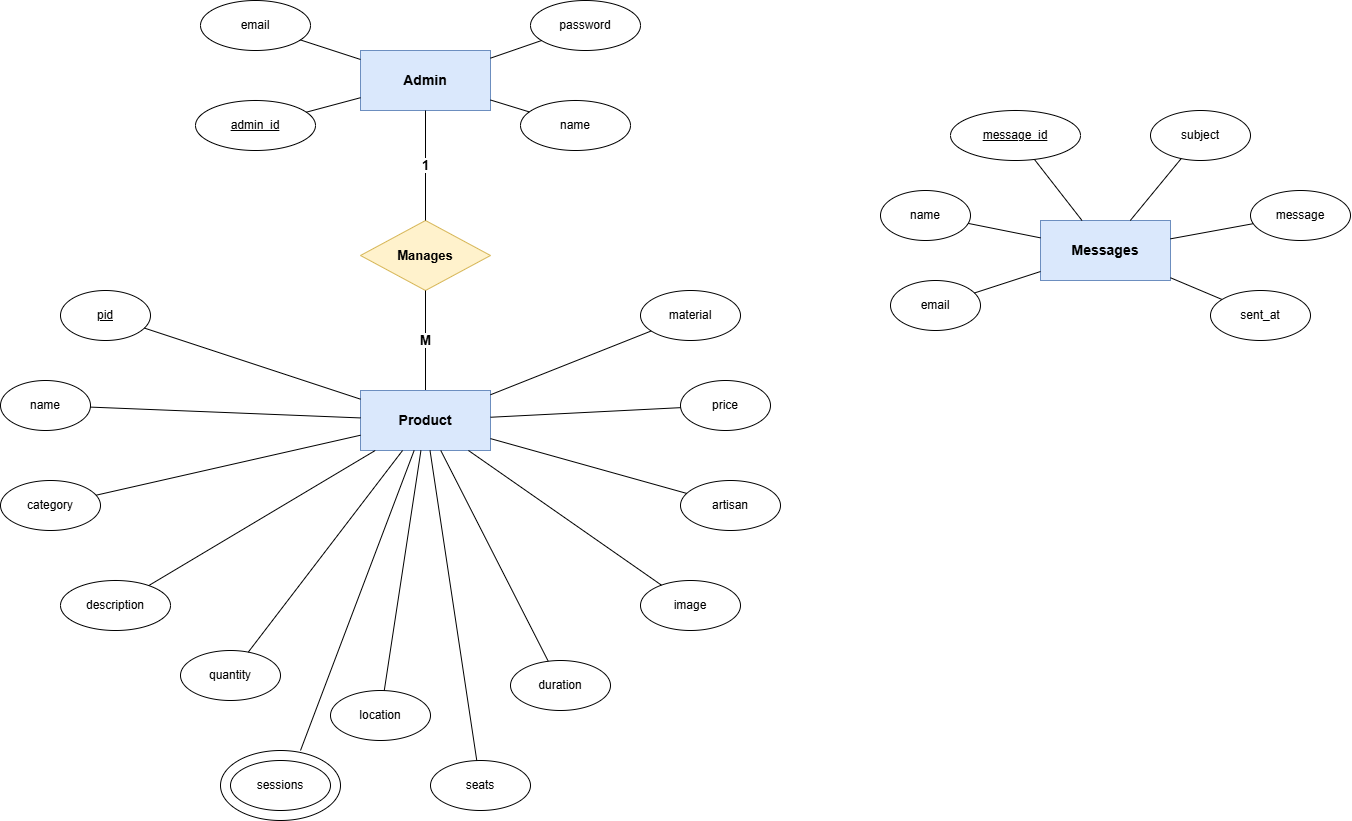

The diagram above was exported from draw.io. Its source (the exported page's mxGraphModel, read from the mxfile embedded in the PNG):
<mxGraphModel dx="1586" dy="901" grid="1" gridSize="10" guides="1" tooltips="1" connect="1" arrows="1" fold="1" page="1" pageScale="1" pageWidth="1654" pageHeight="1169" math="0" shadow="0">
  <root>
    <mxCell id="0" />
    <mxCell id="1" parent="0" />
    <mxCell id="fQY2qUG_aN1Nd-zz6UrK-53" parent="1" style="ellipse;whiteSpace=wrap;html=1;" value="" vertex="1">
      <mxGeometry height="70" width="120" x="280" y="920" as="geometry" />
    </mxCell>
    <mxCell id="2" parent="1" style="rounded=0;whiteSpace=wrap;html=1;fillColor=#dae8fc;strokeColor=#6c8ebf;fontStyle=1;fontSize=14;" value="Admin" vertex="1">
      <mxGeometry height="60" width="130" x="420" y="220" as="geometry" />
    </mxCell>
    <mxCell id="3" parent="1" style="ellipse;whiteSpace=wrap;html=1;" value="&lt;u&gt;admin_id&lt;/u&gt;" vertex="1">
      <mxGeometry height="50" width="120" x="255" y="270" as="geometry" />
    </mxCell>
    <mxCell id="4" edge="1" parent="1" source="3" style="edgeStyle=none;html=1;endArrow=none;startArrow=none;endFill=0;startFill=0;" target="2">
      <mxGeometry relative="1" as="geometry" />
    </mxCell>
    <mxCell id="5" parent="1" style="ellipse;whiteSpace=wrap;html=1;" value="email" vertex="1">
      <mxGeometry height="50" width="110" x="260" y="170" as="geometry" />
    </mxCell>
    <mxCell id="6" edge="1" parent="1" source="5" style="edgeStyle=none;html=1;endArrow=none;startArrow=none;endFill=0;startFill=0;" target="2">
      <mxGeometry relative="1" as="geometry" />
    </mxCell>
    <mxCell id="7" parent="1" style="ellipse;whiteSpace=wrap;html=1;" value="password" vertex="1">
      <mxGeometry height="50" width="110" x="590" y="170" as="geometry" />
    </mxCell>
    <mxCell id="8" edge="1" parent="1" source="7" style="edgeStyle=none;html=1;endArrow=none;startArrow=none;endFill=0;startFill=0;" target="2">
      <mxGeometry relative="1" as="geometry" />
    </mxCell>
    <mxCell id="9" parent="1" style="ellipse;whiteSpace=wrap;html=1;" value="name" vertex="1">
      <mxGeometry height="50" width="110" x="580" y="270" as="geometry" />
    </mxCell>
    <mxCell id="10" edge="1" parent="1" source="9" style="edgeStyle=none;html=1;endArrow=none;startArrow=none;endFill=0;startFill=0;" target="2">
      <mxGeometry relative="1" as="geometry" />
    </mxCell>
    <mxCell id="11" parent="1" style="rhombus;whiteSpace=wrap;html=1;fillColor=#fff2cc;strokeColor=#d6b656;fontSize=13;fontStyle=1;" value="Manages" vertex="1">
      <mxGeometry height="70" width="130" x="420" y="390" as="geometry" />
    </mxCell>
    <mxCell id="12" edge="1" parent="1" source="2" style="edgeStyle=none;html=1;endArrow=none;startArrow=none;endFill=0;startFill=0;fontSize=13;fontStyle=1;" target="11" value="1">
      <mxGeometry relative="1" as="geometry" />
    </mxCell>
    <mxCell id="13" edge="1" parent="1" source="11" style="edgeStyle=none;html=1;endArrow=none;startArrow=none;endFill=0;startFill=0;fontSize=13;fontStyle=1;" target="14" value="M">
      <mxGeometry relative="1" as="geometry" />
    </mxCell>
    <mxCell id="14" parent="1" style="rounded=0;whiteSpace=wrap;html=1;fillColor=#dae8fc;strokeColor=#6c8ebf;fontStyle=1;fontSize=14;" value="Product" vertex="1">
      <mxGeometry height="60" width="130" x="420" y="560" as="geometry" />
    </mxCell>
    <mxCell id="15" parent="1" style="ellipse;whiteSpace=wrap;html=1;" value="&lt;u&gt;pid&lt;/u&gt;" vertex="1">
      <mxGeometry height="50" width="90" x="120" y="460" as="geometry" />
    </mxCell>
    <mxCell id="16" edge="1" parent="1" source="15" style="edgeStyle=none;html=1;endArrow=none;startArrow=none;endFill=0;startFill=0;" target="14">
      <mxGeometry relative="1" as="geometry" />
    </mxCell>
    <mxCell id="17" parent="1" style="ellipse;whiteSpace=wrap;html=1;" value="name" vertex="1">
      <mxGeometry height="50" width="90" x="60" y="550" as="geometry" />
    </mxCell>
    <mxCell id="18" edge="1" parent="1" source="17" style="edgeStyle=none;html=1;endArrow=none;startArrow=none;endFill=0;startFill=0;" target="14">
      <mxGeometry relative="1" as="geometry" />
    </mxCell>
    <mxCell id="19" parent="1" style="ellipse;whiteSpace=wrap;html=1;" value="category" vertex="1">
      <mxGeometry height="50" width="100" x="60" y="650" as="geometry" />
    </mxCell>
    <mxCell id="20" edge="1" parent="1" source="19" style="edgeStyle=none;html=1;endArrow=none;startArrow=none;endFill=0;startFill=0;" target="14">
      <mxGeometry relative="1" as="geometry" />
    </mxCell>
    <mxCell id="21" parent="1" style="ellipse;whiteSpace=wrap;html=1;" value="description" vertex="1">
      <mxGeometry height="50" width="110" x="120" y="750" as="geometry" />
    </mxCell>
    <mxCell id="22" edge="1" parent="1" source="21" style="edgeStyle=none;html=1;endArrow=none;startArrow=none;endFill=0;startFill=0;" target="14">
      <mxGeometry relative="1" as="geometry" />
    </mxCell>
    <mxCell id="23" parent="1" style="ellipse;whiteSpace=wrap;html=1;" value="material" vertex="1">
      <mxGeometry height="50" width="100" x="700" y="460" as="geometry" />
    </mxCell>
    <mxCell id="24" edge="1" parent="1" source="23" style="edgeStyle=none;html=1;endArrow=none;startArrow=none;endFill=0;startFill=0;" target="14">
      <mxGeometry relative="1" as="geometry" />
    </mxCell>
    <mxCell id="25" parent="1" style="ellipse;whiteSpace=wrap;html=1;" value="price" vertex="1">
      <mxGeometry height="50" width="90" x="740" y="550" as="geometry" />
    </mxCell>
    <mxCell id="26" edge="1" parent="1" source="25" style="edgeStyle=none;html=1;endArrow=none;startArrow=none;endFill=0;startFill=0;" target="14">
      <mxGeometry relative="1" as="geometry" />
    </mxCell>
    <mxCell id="27" parent="1" style="ellipse;whiteSpace=wrap;html=1;" value="artisan" vertex="1">
      <mxGeometry height="50" width="100" x="740" y="650" as="geometry" />
    </mxCell>
    <mxCell id="28" edge="1" parent="1" source="27" style="edgeStyle=none;html=1;endArrow=none;startArrow=none;endFill=0;startFill=0;" target="14">
      <mxGeometry relative="1" as="geometry" />
    </mxCell>
    <mxCell id="29" parent="1" style="ellipse;whiteSpace=wrap;html=1;" value="image" vertex="1">
      <mxGeometry height="50" width="100" x="700" y="750" as="geometry" />
    </mxCell>
    <mxCell id="30" edge="1" parent="1" source="29" style="edgeStyle=none;html=1;endArrow=none;startArrow=none;endFill=0;startFill=0;" target="14">
      <mxGeometry relative="1" as="geometry" />
    </mxCell>
    <mxCell id="31" parent="1" style="ellipse;whiteSpace=wrap;html=1;" value="quantity" vertex="1">
      <mxGeometry height="50" width="100" x="240" y="820" as="geometry" />
    </mxCell>
    <mxCell id="32" edge="1" parent="1" source="31" style="edgeStyle=none;html=1;endArrow=none;startArrow=none;endFill=0;startFill=0;" target="14">
      <mxGeometry relative="1" as="geometry" />
    </mxCell>
    <mxCell id="33" parent="1" style="ellipse;whiteSpace=wrap;html=1;" value="location" vertex="1">
      <mxGeometry height="50" width="100" x="390" y="860" as="geometry" />
    </mxCell>
    <mxCell id="34" edge="1" parent="1" source="33" style="edgeStyle=none;html=1;endArrow=none;startArrow=none;endFill=0;startFill=0;" target="14">
      <mxGeometry relative="1" as="geometry" />
    </mxCell>
    <mxCell id="35" parent="1" style="ellipse;whiteSpace=wrap;html=1;" value="duration" vertex="1">
      <mxGeometry height="50" width="100" x="570" y="830" as="geometry" />
    </mxCell>
    <mxCell id="36" edge="1" parent="1" source="35" style="edgeStyle=none;html=1;endArrow=none;startArrow=none;endFill=0;startFill=0;" target="14">
      <mxGeometry relative="1" as="geometry" />
    </mxCell>
    <mxCell id="37" parent="1" style="ellipse;whiteSpace=wrap;html=1;double=1;" value="sessions" vertex="1">
      <mxGeometry height="50" width="100" x="290" y="930" as="geometry" />
    </mxCell>
    <mxCell id="38" edge="1" parent="1" style="edgeStyle=none;html=1;endArrow=none;startArrow=none;endFill=0;startFill=0;" target="14">
      <mxGeometry relative="1" as="geometry">
        <mxPoint x="360" y="920" as="sourcePoint" />
      </mxGeometry>
    </mxCell>
    <mxCell id="39" parent="1" style="ellipse;whiteSpace=wrap;html=1;" value="seats" vertex="1">
      <mxGeometry height="50" width="100" x="490" y="930" as="geometry" />
    </mxCell>
    <mxCell id="40" edge="1" parent="1" source="39" style="edgeStyle=none;html=1;endArrow=none;startArrow=none;endFill=0;startFill=0;" target="14">
      <mxGeometry relative="1" as="geometry" />
    </mxCell>
    <mxCell id="41" parent="1" style="rounded=0;whiteSpace=wrap;html=1;fillColor=#dae8fc;strokeColor=#6c8ebf;fontStyle=1;fontSize=14;" value="Messages" vertex="1">
      <mxGeometry height="60" width="130" x="1100" y="390" as="geometry" />
    </mxCell>
    <mxCell id="42" parent="1" style="ellipse;whiteSpace=wrap;html=1;" value="&lt;u&gt;message_id&lt;/u&gt;" vertex="1">
      <mxGeometry height="50" width="130" x="1010" y="280" as="geometry" />
    </mxCell>
    <mxCell id="43" edge="1" parent="1" source="42" style="edgeStyle=none;html=1;endArrow=none;startArrow=none;endFill=0;startFill=0;" target="41">
      <mxGeometry relative="1" as="geometry" />
    </mxCell>
    <mxCell id="44" parent="1" style="ellipse;whiteSpace=wrap;html=1;" value="name" vertex="1">
      <mxGeometry height="50" width="90" x="940" y="360" as="geometry" />
    </mxCell>
    <mxCell id="45" edge="1" parent="1" source="44" style="edgeStyle=none;html=1;endArrow=none;startArrow=none;endFill=0;startFill=0;" target="41">
      <mxGeometry relative="1" as="geometry" />
    </mxCell>
    <mxCell id="46" parent="1" style="ellipse;whiteSpace=wrap;html=1;" value="email" vertex="1">
      <mxGeometry height="50" width="90" x="950" y="450" as="geometry" />
    </mxCell>
    <mxCell id="47" edge="1" parent="1" source="46" style="edgeStyle=none;html=1;endArrow=none;startArrow=none;endFill=0;startFill=0;" target="41">
      <mxGeometry relative="1" as="geometry" />
    </mxCell>
    <mxCell id="48" parent="1" style="ellipse;whiteSpace=wrap;html=1;" value="subject" vertex="1">
      <mxGeometry height="50" width="100" x="1210" y="280" as="geometry" />
    </mxCell>
    <mxCell id="49" edge="1" parent="1" source="48" style="edgeStyle=none;html=1;endArrow=none;startArrow=none;endFill=0;startFill=0;" target="41">
      <mxGeometry relative="1" as="geometry" />
    </mxCell>
    <mxCell id="50" parent="1" style="ellipse;whiteSpace=wrap;html=1;" value="message" vertex="1">
      <mxGeometry height="50" width="100" x="1310" y="360" as="geometry" />
    </mxCell>
    <mxCell id="51" edge="1" parent="1" source="50" style="edgeStyle=none;html=1;endArrow=none;startArrow=none;endFill=0;startFill=0;" target="41">
      <mxGeometry relative="1" as="geometry" />
    </mxCell>
    <mxCell id="52" parent="1" style="ellipse;whiteSpace=wrap;html=1;" value="sent_at" vertex="1">
      <mxGeometry height="50" width="100" x="1270" y="460" as="geometry" />
    </mxCell>
    <mxCell id="53" edge="1" parent="1" source="52" style="edgeStyle=none;html=1;endArrow=none;startArrow=none;endFill=0;startFill=0;" target="41">
      <mxGeometry relative="1" as="geometry" />
    </mxCell>
  </root>
</mxGraphModel>